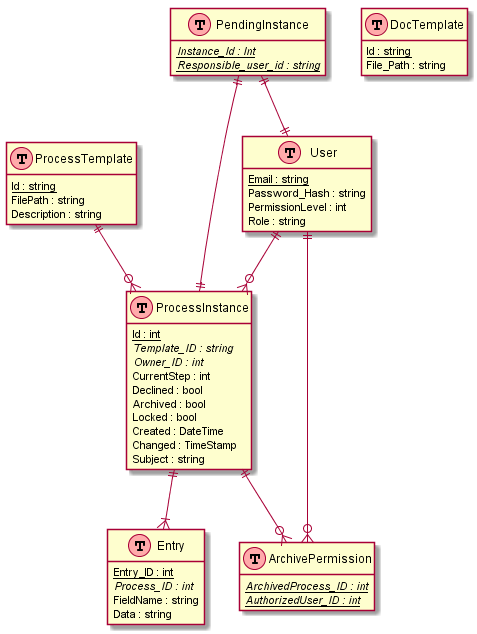

The diagram above was rendered by PlantUML. Its source (embedded in the PNG):
@startuml
hide methods
hide stereotypes

User ||--o{ ProcessInstance
ProcessTemplate ||--o{ ProcessInstance
User ||--o{ ArchivePermission
ProcessInstance ||--o{ ArchivePermission
ProcessInstance ||--|{ Entry
PendingInstance ||--|| ProcessInstance
PendingInstance ||--|| User


class User << (T,#FFAAAA) >> {
    <u>Email : string</u>
    Password_Hash : string
    PermissionLevel : int
    Role : string
}

class DocTemplate << (T,#FFAAAA) >>{
    <u>Id : string</u>
    File_Path : string
}

class ProcessTemplate << (T,#FFAAAA) >> {
    <u>Id : string</u>
    FilePath : string
    Description : string
}

class PendingInstance << (T,#FFAAAA) >>{
    <u><i>Instance_Id : Int</i></u>
    <u><i>Responsible_user_id : string</i></u>
}

class ProcessInstance << (T,#FFAAAA) >>{
    <u>Id : int</u>
    <i>Template_ID : string</i>
    <i>Owner_ID : int</i>
    CurrentStep : int
    Declined : bool
    Archived : bool
    Locked : bool
    Created : DateTime
    Changed : TimeStamp
    Subject : string
}

class ArchivePermission << (T,#FFAAAA) >>{
    <u><i>ArchivedProcess_ID : int</i></u>
    <u><i>AuthorizedUser_ID : int</i></u>
}

class Entry << (T,#FFAAAA) >>{
    <u>Entry_ID : int</u>
    <i>Process_ID : int</i>
    FieldName : string
    Data : string   
}
@enduml